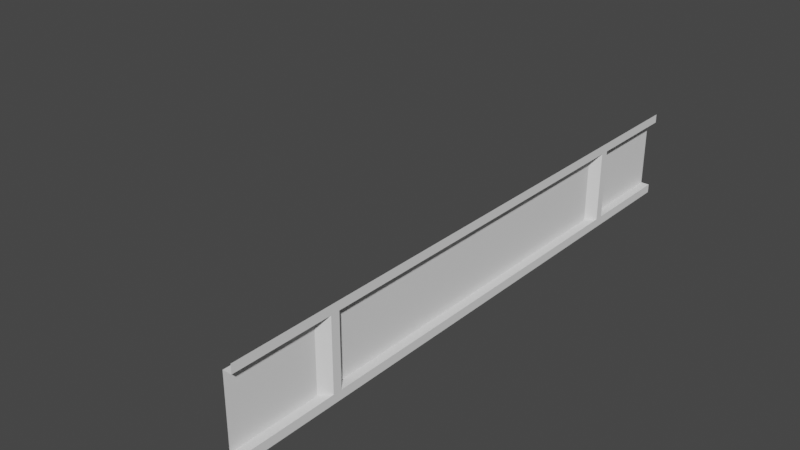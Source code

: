 # Source: Left_Right_Edge_Segment_-_Middle.blend  (saved by Blender 2.82.7; exported with 4.5.12 LTS)
import bpy
from mathutils import Matrix  # noqa: F401  (used for matrix-valued properties, if any)

bpy.ops.wm.read_factory_settings(use_empty=True)
scene = bpy.context.scene
scene.name = 'Scene'

# ---- world
world_world = bpy.data.worlds.new('World'); scene.world = world_world
world_world.use_nodes = True; world_world.node_tree.nodes.clear()
_N = world_world.node_tree.nodes; _L = world_world.node_tree.links
n0 = _N.new('ShaderNodeOutputWorld'); n0.name = 'World Output'; n0.location = (300, 300)
n1 = _N.new('ShaderNodeBackground'); n1.name = 'Background'; n1.location = (10, 300)
n1.inputs[0].default_value = (0.05088, 0.05088, 0.05088, 1.0)
_L.new(n1.outputs[0], n0.inputs[0])
n0.is_active_output = True
world_world.color = (0.05088, 0.05088, 0.05088)
world_world.use_sun_shadow = False
world_world.sun_shadow_jitter_overblur = 0.0

# ---- meshes
me_plane = bpy.data.meshes.new('Plane')
me_plane.from_pydata([(2.125, -3.333, 0.9), (2.125, -3.333, 0.1), (2.225, -2.125, 0.1), (2.125, -2.025, 0.1), (2.125, 2.025, 0.1), (2.125, 2.025, 0.9), (2.225, 2.125, 0.1), (2.225, 2.225, 0.1), (7.451e-07, 1.192e-06, 0.0), (2.125, -2.025, 0.9), (2.225, 2.125, 0.9), (2.225, -2.125, 0.9), (2.225, -3.333, 2.235e-08), (2.225, 3.333, 2.235e-08), (2.225, -2.225, 0.1), (2.225, -2.225, 0.9), (2.225, -3.333, 0.9), (2.225, -3.333, 1.0), (2.125, -2.325, 0.1), (2.125, -2.325, 0.9), (2.225, 3.333, 0.1), (2.225, -3.333, 0.1), (2.125, 2.325, 0.1), (2.125, 2.325, 0.9), (2.225, 2.225, 0.9), (2.125, 3.333, 0.1), (2.125, 3.333, 0.9), (2.225, 3.333, 0.9), (2.225, 3.333, 1.0)], [], [(2, 3, 9, 11), (13, 20, 21, 12), (3, 4, 5, 9), (6, 10, 5, 4), (1, 18, 19, 0), (18, 1, 21, 14), (10, 11, 9, 5), (0, 19, 15, 16), (7, 22, 23, 24), (23, 22, 25, 26), (23, 26, 27, 24), (6, 7, 24, 27, 28, 17, 16, 15, 14, 2, 11, 10), (15, 19, 18, 14), (3, 2, 6, 4), (25, 22, 7, 20)])
_uv = me_plane.uv_layers.new(name='UVMap')
_uv.uv.foreach_set('vector', [0.0, 0.0, 0.0, 0.0, 0.0, 0.0, 0.0, 0.0, 0.0, 0.0, 0.0, 0.0, 0.0, 0.0, 0.0, 0.0, 0.0, 0.0, 0.0, 0.0, 0.0, 0.0, 0.0, 0.0, 0.0, 0.0, 0.0, 0.0, 0.0, 0.0, 0.0, 0.0, 0.0, 0.0, 0.0, 0.0, 0.0, 0.0, 0.0, 0.0, 0.0, 0.0, 0.0, 0.0, 0.0, 0.0, 0.0, 0.0, 0.0, 0.0, 0.0, 0.0, 0.0, 0.0, 0.0, 0.0, 0.0, 0.0, 0.0, 0.0, 0.0, 0.0, 0.0, 0.0, 0.0, 0.0, 0.0, 0.0, 0.0, 0.0, 0.0, 0.0, 0.0, 0.0, 0.0, 0.0, 0.0, 0.0, 0.0, 0.0, 0.0, 0.0, 0.0, 0.0, 0.0, 0.0, 0.0, 0.0, 0.0, 0.0, 0.0, 0.0, 0.0, 0.0, 0.0, 0.0, 0.0, 0.0, 0.0, 0.0, 0.0, 0.0, 0.0, 0.0, 0.0, 0.0, 0.0, 0.0, 0.0, 0.0, 0.0, 0.0, 0.0, 0.0, 0.0, 0.0, 0.0, 0.0, 0.0, 0.0, 0.0, 0.0, 0.0, 0.0, 0.0, 0.0, 0.0, 0.0, 0.0, 0.0, 0.0, 0.0, 0.0, 0.0, 0.0, 0.0])
me_plane.use_remesh_fix_poles = True
me_plane.use_remesh_preserve_attributes = False
me_plane.use_mirror_vertex_groups = False
me_plane.update()

# ---- objects
ob_plane = bpy.data.objects.new('Plane', me_plane)

# ---- transforms, parenting, visibility, modifiers, constraints
ob_plane.location = (0.0, 0.0, 0.0)
ob_plane.lineart.crease_threshold = 0.0

# ---- collection membership
scene.collection.objects.link(ob_plane)

# ---- scene / render settings (as saved in the file)
scene.frame_start = 1; scene.frame_end = 250; scene.frame_set(0)
scene.render.engine = 'BLENDER_EEVEE_NEXT'
scene.cycles.use_denoising = False
scene.cycles.samples = 128
scene.cycles.sampling_pattern = 'TABULATED_SOBOL'
scene.cycles.use_adaptive_sampling = False
scene.cycles.use_light_tree = False
scene.view_settings.view_transform = 'Filmic'
bpy.context.view_layer.update()

# ---- added for rendering (the .blend has no active camera and no usable light): camera, sun
cam_auto = bpy.data.cameras.new('AutoCamera')
cam_auto.lens = 50.0
cam_auto.sensor_width = 36.0
cam_auto.clip_end = 1000.0
ob_auto_camera = bpy.data.objects.new('AutoCamera', cam_auto)
scene.collection.objects.link(ob_auto_camera)
ob_auto_camera.location = (7.6806, -7.88173, 5.75448)
ob_auto_camera.rotation_euler = (1.09748, -7.21219e-08, 0.694738)
scene.camera = ob_auto_camera
light_auto_sun = bpy.data.lights.new('AutoSun', 'SUN')
light_auto_sun.energy = 3.0
light_auto_sun.angle = 0.0523599
ob_auto_sun = bpy.data.objects.new('AutoSun', light_auto_sun)
scene.collection.objects.link(ob_auto_sun)
ob_auto_sun.rotation_euler = (0.872665, 0.174533, 0.523599)
bpy.context.view_layer.update()
